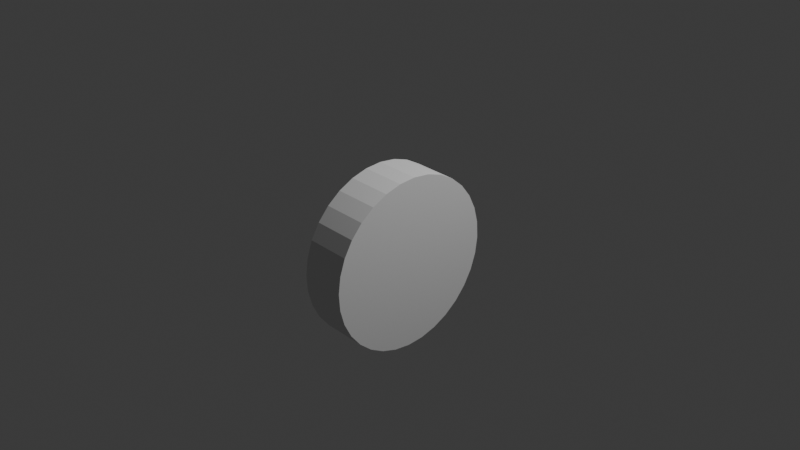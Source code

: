 # Source: cylinder_vertical.blend  (saved by Blender 4.0.36; exported with 4.5.12 LTS)
import bpy
from mathutils import Matrix  # noqa: F401  (used for matrix-valued properties, if any)

bpy.ops.wm.read_factory_settings(use_empty=True)
scene = bpy.context.scene
scene.name = 'Scene'

# ---- world
world_world = bpy.data.worlds.new('World'); scene.world = world_world
world_world.use_nodes = True; world_world.node_tree.nodes.clear()
_N = world_world.node_tree.nodes; _L = world_world.node_tree.links
n0 = _N.new('ShaderNodeOutputWorld'); n0.name = 'World Output'; n0.location = (300, 300)
n1 = _N.new('ShaderNodeBackground'); n1.name = 'Background'; n1.location = (10, 300)
n1.inputs[0].default_value = (0.05088, 0.05088, 0.05088, 1.0)
_L.new(n1.outputs[0], n0.inputs[0])
n0.is_active_output = True
world_world.color = (0.05088, 0.05088, 0.05088)
world_world.use_sun_shadow = False
world_world.sun_shadow_jitter_overblur = 0.0

# ---- cameras
cam_camera = bpy.data.cameras.new('Camera')
cam_camera.clip_end = 100.0
cam_camera.ortho_scale = 7.314

# ---- lights
light_light = bpy.data.lights.new('Light', 'POINT')
light_light.transmission_factor = 0.0
light_light.use_soft_falloff = False
light_light.energy = 1000.0
light_light.shadow_soft_size = 0.1
light_light.shadow_maximum_resolution = 0.006
light_light.use_absolute_resolution = True

# ---- meshes
me_cylinder_001 = bpy.data.meshes.new('Cylinder.001')
me_cylinder_001.from_pydata([(0.0, 0.8478, -0.2205), (0.0, 0.8478, 0.2205), (0.1654, 0.8315, -0.2205), (0.1654, 0.8315, 0.2205), (0.3244, 0.7832, -0.2205), (0.3244, 0.7832, 0.2205), (0.471, 0.7049, -0.2205), (0.471, 0.7049, 0.2205), (0.5995, 0.5995, -0.2205), (0.5995, 0.5995, 0.2205), (0.7049, 0.471, -0.2205), (0.7049, 0.471, 0.2205), (0.7832, 0.3244, -0.2205), (0.7832, 0.3244, 0.2205), (0.8315, 0.1654, -0.2205), (0.8315, 0.1654, 0.2205), (0.8478, 0.0, -0.2205), (0.8478, 0.0, 0.2205), (0.8315, -0.1654, -0.2205), (0.8315, -0.1654, 0.2205), (0.7832, -0.3244, -0.2205), (0.7832, -0.3244, 0.2205), (0.7049, -0.471, -0.2205), (0.7049, -0.471, 0.2205), (0.5995, -0.5995, -0.2205), (0.5995, -0.5995, 0.2205), (0.471, -0.7049, -0.2205), (0.471, -0.7049, 0.2205), (0.3244, -0.7832, -0.2205), (0.3244, -0.7832, 0.2205), (0.1654, -0.8315, -0.2205), (0.1654, -0.8315, 0.2205), (0.0, -0.8478, -0.2205), (0.0, -0.8478, 0.2205), (-0.1654, -0.8315, -0.2205), (-0.1654, -0.8315, 0.2205), (-0.3244, -0.7832, -0.2205), (-0.3244, -0.7832, 0.2205), (-0.471, -0.7049, -0.2205), (-0.471, -0.7049, 0.2205), (-0.5995, -0.5995, -0.2205), (-0.5995, -0.5995, 0.2205), (-0.7049, -0.471, -0.2205), (-0.7049, -0.471, 0.2205), (-0.7832, -0.3244, -0.2205), (-0.7832, -0.3244, 0.2205), (-0.8315, -0.1654, -0.2205), (-0.8315, -0.1654, 0.2205), (-0.8478, 0.0, -0.2205), (-0.8478, 0.0, 0.2205), (-0.8315, 0.1654, -0.2205), (-0.8315, 0.1654, 0.2205), (-0.7832, 0.3244, -0.2205), (-0.7832, 0.3244, 0.2205), (-0.7049, 0.471, -0.2205), (-0.7049, 0.471, 0.2205), (-0.5995, 0.5995, -0.2205), (-0.5995, 0.5995, 0.2205), (-0.471, 0.7049, -0.2205), (-0.471, 0.7049, 0.2205), (-0.3244, 0.7832, -0.2205), (-0.3244, 0.7832, 0.2205), (-0.1654, 0.8315, -0.2205), (-0.1654, 0.8315, 0.2205)], [], [(0, 1, 3, 2), (2, 3, 5, 4), (4, 5, 7, 6), (6, 7, 9, 8), (8, 9, 11, 10), (10, 11, 13, 12), (12, 13, 15, 14), (14, 15, 17, 16), (16, 17, 19, 18), (18, 19, 21, 20), (20, 21, 23, 22), (22, 23, 25, 24), (24, 25, 27, 26), (26, 27, 29, 28), (28, 29, 31, 30), (30, 31, 33, 32), (32, 33, 35, 34), (34, 35, 37, 36), (36, 37, 39, 38), (38, 39, 41, 40), (40, 41, 43, 42), (42, 43, 45, 44), (44, 45, 47, 46), (46, 47, 49, 48), (48, 49, 51, 50), (50, 51, 53, 52), (52, 53, 55, 54), (54, 55, 57, 56), (56, 57, 59, 58), (58, 59, 61, 60), (3, 1, 63, 61, 59, 57, 55, 53, 51, 49, 47, 45, 43, 41, 39, 37, 35, 33, 31, 29, 27, 25, 23, 21, 19, 17, 15, 13, 11, 9, 7, 5), (60, 61, 63, 62), (62, 63, 1, 0), (0, 2, 4, 6, 8, 10, 12, 14, 16, 18, 20, 22, 24, 26, 28, 30, 32, 34, 36, 38, 40, 42, 44, 46, 48, 50, 52, 54, 56, 58, 60, 62)])
_uv = me_cylinder_001.uv_layers.new(name='UVMap')
_uv.uv.foreach_set('vector', [1.0, 0.5, 1.0, 1.0, 0.9688, 1.0, 0.9688, 0.5, 0.9688, 0.5, 0.9688, 1.0, 0.9375, 1.0, 0.9375, 0.5, 0.9375, 0.5, 0.9375, 1.0, 0.9062, 1.0, 0.9062, 0.5, 0.9062, 0.5, 0.9062, 1.0, 0.875, 1.0, 0.875, 0.5, 0.875, 0.5, 0.875, 1.0, 0.8438, 1.0, 0.8438, 0.5, 0.8438, 0.5, 0.8438, 1.0, 0.8125, 1.0, 0.8125, 0.5, 0.8125, 0.5, 0.8125, 1.0, 0.7812, 1.0, 0.7812, 0.5, 0.7812, 0.5, 0.7812, 1.0, 0.75, 1.0, 0.75, 0.5, 0.75, 0.5, 0.75, 1.0, 0.7188, 1.0, 0.7188, 0.5, 0.7188, 0.5, 0.7188, 1.0, 0.6875, 1.0, 0.6875, 0.5, 0.6875, 0.5, 0.6875, 1.0, 0.6562, 1.0, 0.6562, 0.5, 0.6562, 0.5, 0.6562, 1.0, 0.625, 1.0, 0.625, 0.5, 0.625, 0.5, 0.625, 1.0, 0.5938, 1.0, 0.5938, 0.5, 0.5938, 0.5, 0.5938, 1.0, 0.5625, 1.0, 0.5625, 0.5, 0.5625, 0.5, 0.5625, 1.0, 0.5312, 1.0, 0.5312, 0.5, 0.5312, 0.5, 0.5312, 1.0, 0.5, 1.0, 0.5, 0.5, 0.5, 0.5, 0.5, 1.0, 0.4688, 1.0, 0.4688, 0.5, 0.4688, 0.5, 0.4688, 1.0, 0.4375, 1.0, 0.4375, 0.5, 0.4375, 0.5, 0.4375, 1.0, 0.4062, 1.0, 0.4062, 0.5, 0.4062, 0.5, 0.4062, 1.0, 0.375, 1.0, 0.375, 0.5, 0.375, 0.5, 0.375, 1.0, 0.3438, 1.0, 0.3438, 0.5, 0.3438, 0.5, 0.3438, 1.0, 0.3125, 1.0, 0.3125, 0.5, 0.3125, 0.5, 0.3125, 1.0, 0.2812, 1.0, 0.2812, 0.5, 0.2812, 0.5, 0.2812, 1.0, 0.25, 1.0, 0.25, 0.5, 0.25, 0.5, 0.25, 1.0, 0.2188, 1.0, 0.2188, 0.5, 0.2188, 0.5, 0.2188, 1.0, 0.1875, 1.0, 0.1875, 0.5, 0.1875, 0.5, 0.1875, 1.0, 0.1562, 1.0, 0.1562, 0.5, 0.1562, 0.5, 0.1562, 1.0, 0.125, 1.0, 0.125, 0.5, 0.125, 0.5, 0.125, 1.0, 0.09375, 1.0, 0.09375, 0.5, 0.09375, 0.5, 0.09375, 1.0, 0.0625, 1.0, 0.0625, 0.5, 0.2968, 0.4854, 0.25, 0.49, 0.2032, 0.4854, 0.1582, 0.4717, 0.1167, 0.4496, 0.08029, 0.4197, 0.05045, 0.3833, 0.02827, 0.3418, 0.01461, 0.2968, 0.01, 0.25, 0.01461, 0.2032, 0.02827, 0.1582, 0.05045, 0.1167, 0.08029, 0.08029, 0.1167, 0.05045, 0.1582, 0.02827, 0.2032, 0.01461, 0.25, 0.01, 0.2968, 0.01461, 0.3418, 0.02827, 0.3833, 0.05045, 0.4197, 0.08029, 0.4496, 0.1167, 0.4717, 0.1582, 0.4854, 0.2032, 0.49, 0.25, 0.4854, 0.2968, 0.4717, 0.3418, 0.4496, 0.3833, 0.4197, 0.4197, 0.3833, 0.4496, 0.3418, 0.4717, 0.0625, 0.5, 0.0625, 1.0, 0.03125, 1.0, 0.03125, 0.5, 0.03125, 0.5, 0.03125, 1.0, 0.0, 1.0, 0.0, 0.5, 0.75, 0.49, 0.7968, 0.4854, 0.8418, 0.4717, 0.8833, 0.4496, 0.9197, 0.4197, 0.9496, 0.3833, 0.9717, 0.3418, 0.9854, 0.2968, 0.99, 0.25, 0.9854, 0.2032, 0.9717, 0.1582, 0.9496, 0.1167, 0.9197, 0.08029, 0.8833, 0.05045, 0.8418, 0.02827, 0.7968, 0.01461, 0.75, 0.01, 0.7032, 0.01461, 0.6582, 0.02827, 0.6167, 0.05045, 0.5803, 0.08029, 0.5504, 0.1167, 0.5283, 0.1582, 0.5146, 0.2032, 0.51, 0.25, 0.5146, 0.2968, 0.5283, 0.3418, 0.5504, 0.3833, 0.5803, 0.4197, 0.6167, 0.4496, 0.6582, 0.4717, 0.7032, 0.4854])
me_cylinder_001.update()

# ---- objects
ob_cylinder = bpy.data.objects.new('Cylinder', me_cylinder_001)
ob_light = bpy.data.objects.new('Light', light_light)
ob_camera = bpy.data.objects.new('Camera', cam_camera)

# ---- transforms, parenting, visibility, modifiers, constraints
ob_cylinder.location = (0.8522, -0.8544, 0.2205)
ob_cylinder.rotation_euler = (1.586, -0.3719, 7.838)
ob_light.location = (4.076, 1.005, 5.904)
ob_light.rotation_euler = (0.6503, 0.05522, 1.866)
ob_light.lock_rotations_4d = False
ob_light.empty_display_type = 'ARROWS'
ob_light.color = (0.0, 0.0, 0.0, 0.0)
ob_light.lineart.crease_threshold = 0.0
ob_camera.location = (7.359, -6.926, 4.958)
ob_camera.rotation_euler = (1.109, 0.0, 0.8149)
ob_camera.lock_rotations_4d = False
ob_camera.empty_display_type = 'ARROWS'
ob_camera.color = (0.0, 0.0, 0.0, 0.0)
ob_camera.display_type = 'WIRE'
ob_camera.lineart.crease_threshold = 0.0

# ---- collection membership
scene.collection.objects.link(ob_cylinder)
scene.collection.objects.link(ob_light)
scene.collection.objects.link(ob_camera)

# ---- scene / render settings (as saved in the file)
scene.camera = ob_camera
scene.frame_start = 1; scene.frame_end = 250; scene.frame_set(1)
scene.render.engine = 'BLENDER_EEVEE_NEXT'
scene.cycles.sampling_pattern = 'TABULATED_SOBOL'
bpy.context.view_layer.update()
